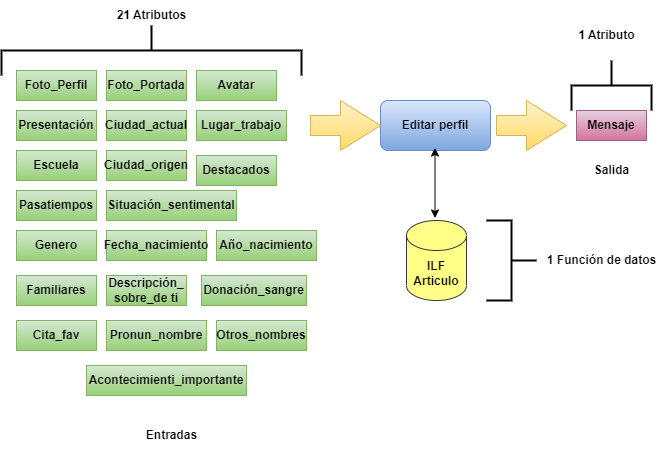

The diagram above was exported from draw.io. Its source (the exported page's mxGraphModel, read from the mxfile embedded in the PNG):
<mxGraphModel dx="880" dy="484" grid="1" gridSize="10" guides="1" tooltips="1" connect="1" arrows="1" fold="1" page="1" pageScale="1" pageWidth="827" pageHeight="1169" math="0" shadow="0">
  <root>
    <mxCell id="0" />
    <mxCell id="1" parent="0" />
    <mxCell id="1Vo8xOn7JFAoddP1uw3O-1" value="&lt;b&gt;Editar perfil&lt;/b&gt;" style="rounded=1;whiteSpace=wrap;html=1;fillColor=#dae8fc;strokeColor=#6c8ebf;gradientColor=#7ea6e0;" vertex="1" parent="1">
      <mxGeometry x="454" y="290" width="110" height="50" as="geometry" />
    </mxCell>
    <mxCell id="1Vo8xOn7JFAoddP1uw3O-2" value="" style="html=1;shadow=0;dashed=0;align=center;verticalAlign=middle;shape=mxgraph.arrows2.arrow;dy=0.6;dx=40;notch=0;fillColor=#fff2cc;strokeColor=#d6b656;gradientColor=#ffd966;" vertex="1" parent="1">
      <mxGeometry x="384" y="290" width="70" height="50" as="geometry" />
    </mxCell>
    <mxCell id="1Vo8xOn7JFAoddP1uw3O-3" value="&lt;b&gt;Mensaje&lt;/b&gt;" style="rounded=0;whiteSpace=wrap;html=1;fillColor=#e6d0de;gradientColor=#d5739d;strokeColor=#996185;" vertex="1" parent="1">
      <mxGeometry x="650" y="300" width="70" height="30" as="geometry" />
    </mxCell>
    <mxCell id="1Vo8xOn7JFAoddP1uw3O-4" value="" style="html=1;shadow=0;dashed=0;align=center;verticalAlign=middle;shape=mxgraph.arrows2.arrow;dy=0.6;dx=40;notch=0;fillColor=#fff2cc;strokeColor=#d6b656;gradientColor=#ffd966;" vertex="1" parent="1">
      <mxGeometry x="570" y="290" width="70" height="50" as="geometry" />
    </mxCell>
    <mxCell id="1Vo8xOn7JFAoddP1uw3O-5" value="&lt;b&gt;Foto_Perfil&lt;/b&gt;" style="rounded=0;whiteSpace=wrap;html=1;fillColor=#d5e8d4;strokeColor=#82b366;gradientColor=#97d077;" vertex="1" parent="1">
      <mxGeometry x="90" y="260" width="80" height="30" as="geometry" />
    </mxCell>
    <mxCell id="1Vo8xOn7JFAoddP1uw3O-6" value="&lt;b&gt;Presentación&lt;/b&gt;" style="rounded=0;whiteSpace=wrap;html=1;fillColor=#d5e8d4;strokeColor=#82b366;gradientColor=#97d077;" vertex="1" parent="1">
      <mxGeometry x="90" y="300" width="80" height="30" as="geometry" />
    </mxCell>
    <mxCell id="1Vo8xOn7JFAoddP1uw3O-7" value="&lt;b&gt;Foto_Portada&lt;/b&gt;" style="rounded=0;whiteSpace=wrap;html=1;fillColor=#d5e8d4;strokeColor=#82b366;gradientColor=#97d077;" vertex="1" parent="1">
      <mxGeometry x="180" y="260" width="80" height="30" as="geometry" />
    </mxCell>
    <mxCell id="1Vo8xOn7JFAoddP1uw3O-8" value="&lt;b&gt;Ciudad_actual&lt;/b&gt;" style="rounded=0;whiteSpace=wrap;html=1;fillColor=#d5e8d4;strokeColor=#82b366;gradientColor=#97d077;" vertex="1" parent="1">
      <mxGeometry x="180" y="300" width="80" height="30" as="geometry" />
    </mxCell>
    <mxCell id="1Vo8xOn7JFAoddP1uw3O-9" value="&lt;b&gt;Avatar&lt;/b&gt;" style="rounded=0;whiteSpace=wrap;html=1;fillColor=#d5e8d4;strokeColor=#82b366;gradientColor=#97d077;" vertex="1" parent="1">
      <mxGeometry x="270" y="260" width="80" height="30" as="geometry" />
    </mxCell>
    <mxCell id="1Vo8xOn7JFAoddP1uw3O-10" value="&lt;b&gt;Escuela&lt;/b&gt;" style="rounded=0;whiteSpace=wrap;html=1;fillColor=#d5e8d4;strokeColor=#82b366;gradientColor=#97d077;" vertex="1" parent="1">
      <mxGeometry x="90" y="340" width="80" height="30" as="geometry" />
    </mxCell>
    <mxCell id="1Vo8xOn7JFAoddP1uw3O-11" value="&lt;b&gt;Lugar_trabajo&lt;br&gt;&lt;/b&gt;" style="rounded=0;whiteSpace=wrap;html=1;fillColor=#d5e8d4;strokeColor=#82b366;gradientColor=#97d077;" vertex="1" parent="1">
      <mxGeometry x="270" y="300" width="90" height="30" as="geometry" />
    </mxCell>
    <mxCell id="1Vo8xOn7JFAoddP1uw3O-12" value="" style="strokeWidth=2;html=1;shape=mxgraph.flowchart.annotation_2;align=left;labelPosition=right;pointerEvents=1;rotation=90;" vertex="1" parent="1">
      <mxGeometry x="200" y="90" width="50" height="300" as="geometry" />
    </mxCell>
    <mxCell id="1Vo8xOn7JFAoddP1uw3O-13" value="&lt;b&gt;21 Atributos&lt;/b&gt;" style="text;html=1;align=center;verticalAlign=middle;resizable=0;points=[];autosize=1;strokeColor=none;fillColor=none;" vertex="1" parent="1">
      <mxGeometry x="180" y="190" width="90" height="30" as="geometry" />
    </mxCell>
    <mxCell id="1Vo8xOn7JFAoddP1uw3O-14" value="&lt;b&gt;Salida&lt;/b&gt;" style="text;html=1;align=center;verticalAlign=middle;resizable=0;points=[];autosize=1;strokeColor=none;fillColor=none;" vertex="1" parent="1">
      <mxGeometry x="655" y="345" width="60" height="30" as="geometry" />
    </mxCell>
    <mxCell id="1Vo8xOn7JFAoddP1uw3O-15" value="" style="strokeWidth=2;html=1;shape=mxgraph.flowchart.annotation_2;align=left;labelPosition=right;pointerEvents=1;rotation=-180;" vertex="1" parent="1">
      <mxGeometry x="560" y="410" width="50" height="80" as="geometry" />
    </mxCell>
    <mxCell id="1Vo8xOn7JFAoddP1uw3O-16" value="&lt;b&gt;1 Atributo&lt;/b&gt;" style="text;html=1;align=center;verticalAlign=middle;resizable=0;points=[];autosize=1;strokeColor=none;fillColor=none;" vertex="1" parent="1">
      <mxGeometry x="640" y="210" width="80" height="30" as="geometry" />
    </mxCell>
    <mxCell id="1Vo8xOn7JFAoddP1uw3O-17" value="&lt;b&gt;ILF&lt;br&gt;Articulo&lt;br&gt;&lt;/b&gt;" style="shape=cylinder3;whiteSpace=wrap;html=1;boundedLbl=1;backgroundOutline=1;size=15;fillColor=#ffff88;strokeColor=#36393d;" vertex="1" parent="1">
      <mxGeometry x="480" y="410" width="60" height="80" as="geometry" />
    </mxCell>
    <mxCell id="1Vo8xOn7JFAoddP1uw3O-18" value="" style="endArrow=classic;startArrow=classic;html=1;rounded=0;" edge="1" parent="1">
      <mxGeometry width="50" height="50" relative="1" as="geometry">
        <mxPoint x="508.5" y="407.5" as="sourcePoint" />
        <mxPoint x="508.5" y="337.5" as="targetPoint" />
      </mxGeometry>
    </mxCell>
    <mxCell id="1Vo8xOn7JFAoddP1uw3O-19" value="" style="strokeWidth=2;html=1;shape=mxgraph.flowchart.annotation_2;align=left;labelPosition=right;pointerEvents=1;rotation=90;" vertex="1" parent="1">
      <mxGeometry x="660" y="235" width="50" height="80" as="geometry" />
    </mxCell>
    <mxCell id="1Vo8xOn7JFAoddP1uw3O-20" value="&lt;b&gt;1 Función de datos&lt;/b&gt;" style="text;html=1;align=center;verticalAlign=middle;resizable=0;points=[];autosize=1;strokeColor=none;fillColor=none;" vertex="1" parent="1">
      <mxGeometry x="610" y="435" width="130" height="30" as="geometry" />
    </mxCell>
    <mxCell id="1Vo8xOn7JFAoddP1uw3O-21" value="&lt;b&gt;Entradas&lt;/b&gt;" style="text;html=1;align=center;verticalAlign=middle;resizable=0;points=[];autosize=1;strokeColor=none;fillColor=none;" vertex="1" parent="1">
      <mxGeometry x="210" y="610" width="70" height="30" as="geometry" />
    </mxCell>
    <mxCell id="1Vo8xOn7JFAoddP1uw3O-22" value="&lt;b&gt;Ciudad_origen&lt;/b&gt;" style="rounded=0;whiteSpace=wrap;html=1;fillColor=#d5e8d4;strokeColor=#82b366;gradientColor=#97d077;" vertex="1" parent="1">
      <mxGeometry x="180" y="340" width="80" height="30" as="geometry" />
    </mxCell>
    <mxCell id="1Vo8xOn7JFAoddP1uw3O-24" value="&lt;b&gt;Situación_sentimental&lt;/b&gt;" style="rounded=0;whiteSpace=wrap;html=1;fillColor=#d5e8d4;strokeColor=#82b366;gradientColor=#97d077;" vertex="1" parent="1">
      <mxGeometry x="180" y="380" width="130" height="30" as="geometry" />
    </mxCell>
    <mxCell id="1Vo8xOn7JFAoddP1uw3O-27" value="&lt;b&gt;Pasatiempos&lt;/b&gt;" style="rounded=0;whiteSpace=wrap;html=1;fillColor=#d5e8d4;strokeColor=#82b366;gradientColor=#97d077;" vertex="1" parent="1">
      <mxGeometry x="90" y="380" width="80" height="30" as="geometry" />
    </mxCell>
    <mxCell id="1Vo8xOn7JFAoddP1uw3O-29" value="&lt;b&gt;Destacados&lt;/b&gt;" style="rounded=0;whiteSpace=wrap;html=1;fillColor=#d5e8d4;strokeColor=#82b366;gradientColor=#97d077;" vertex="1" parent="1">
      <mxGeometry x="270" y="345" width="80" height="30" as="geometry" />
    </mxCell>
    <mxCell id="1Vo8xOn7JFAoddP1uw3O-32" value="&lt;b&gt;Genero&lt;/b&gt;" style="rounded=0;whiteSpace=wrap;html=1;fillColor=#d5e8d4;strokeColor=#82b366;gradientColor=#97d077;" vertex="1" parent="1">
      <mxGeometry x="90" y="420" width="80" height="30" as="geometry" />
    </mxCell>
    <mxCell id="1Vo8xOn7JFAoddP1uw3O-33" value="&lt;b&gt;Fecha_nacimiento&lt;/b&gt;" style="rounded=0;whiteSpace=wrap;html=1;fillColor=#d5e8d4;strokeColor=#82b366;gradientColor=#97d077;" vertex="1" parent="1">
      <mxGeometry x="180" y="420" width="100" height="30" as="geometry" />
    </mxCell>
    <mxCell id="1Vo8xOn7JFAoddP1uw3O-34" value="&lt;b&gt;Año_nacimiento&lt;/b&gt;" style="rounded=0;whiteSpace=wrap;html=1;fillColor=#d5e8d4;strokeColor=#82b366;gradientColor=#97d077;" vertex="1" parent="1">
      <mxGeometry x="290" y="420" width="100" height="30" as="geometry" />
    </mxCell>
    <mxCell id="1Vo8xOn7JFAoddP1uw3O-36" value="&lt;b&gt;Familiares&lt;/b&gt;" style="rounded=0;whiteSpace=wrap;html=1;fillColor=#d5e8d4;strokeColor=#82b366;gradientColor=#97d077;" vertex="1" parent="1">
      <mxGeometry x="90" y="465" width="80" height="30" as="geometry" />
    </mxCell>
    <mxCell id="1Vo8xOn7JFAoddP1uw3O-37" value="&lt;b&gt;Descripción_ sobre_de ti&lt;/b&gt;" style="rounded=0;whiteSpace=wrap;html=1;fillColor=#d5e8d4;strokeColor=#82b366;gradientColor=#97d077;" vertex="1" parent="1">
      <mxGeometry x="180" y="465" width="80" height="30" as="geometry" />
    </mxCell>
    <mxCell id="1Vo8xOn7JFAoddP1uw3O-38" value="&lt;b&gt;Donación_sangre&lt;/b&gt;" style="rounded=0;whiteSpace=wrap;html=1;fillColor=#d5e8d4;strokeColor=#82b366;gradientColor=#97d077;" vertex="1" parent="1">
      <mxGeometry x="275" y="465" width="105" height="30" as="geometry" />
    </mxCell>
    <mxCell id="1Vo8xOn7JFAoddP1uw3O-39" value="&lt;b&gt;Cita_fav&lt;/b&gt;" style="rounded=0;whiteSpace=wrap;html=1;fillColor=#d5e8d4;strokeColor=#82b366;gradientColor=#97d077;" vertex="1" parent="1">
      <mxGeometry x="90" y="510" width="80" height="30" as="geometry" />
    </mxCell>
    <mxCell id="1Vo8xOn7JFAoddP1uw3O-41" value="&lt;b&gt;Pronun_nombre&lt;/b&gt;" style="rounded=0;whiteSpace=wrap;html=1;fillColor=#d5e8d4;strokeColor=#82b366;gradientColor=#97d077;" vertex="1" parent="1">
      <mxGeometry x="180" y="510" width="100" height="30" as="geometry" />
    </mxCell>
    <mxCell id="1Vo8xOn7JFAoddP1uw3O-42" value="&lt;b&gt;Otros_nombres&lt;/b&gt;" style="rounded=0;whiteSpace=wrap;html=1;fillColor=#d5e8d4;strokeColor=#82b366;gradientColor=#97d077;" vertex="1" parent="1">
      <mxGeometry x="290" y="510" width="90" height="30" as="geometry" />
    </mxCell>
    <mxCell id="1Vo8xOn7JFAoddP1uw3O-44" value="&lt;b&gt;Acontecimienti_importante&lt;/b&gt;" style="rounded=0;whiteSpace=wrap;html=1;fillColor=#d5e8d4;strokeColor=#82b366;gradientColor=#97d077;" vertex="1" parent="1">
      <mxGeometry x="160" y="555" width="160" height="30" as="geometry" />
    </mxCell>
  </root>
</mxGraphModel>